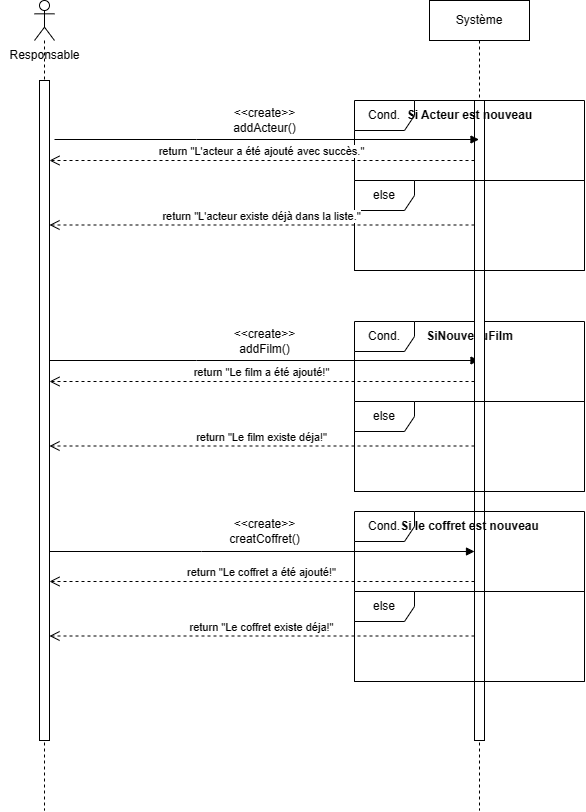

The diagram above was exported from draw.io. Its source (the exported page's mxGraphModel, read from the mxfile embedded in the PNG):
<mxGraphModel dx="1431" dy="764" grid="1" gridSize="10" guides="1" tooltips="1" connect="1" arrows="1" fold="1" page="1" pageScale="1" pageWidth="850" pageHeight="1100" math="0" shadow="0">
  <root>
    <mxCell id="leEKpEtvEi-1s6FfO1VS-0" />
    <mxCell id="leEKpEtvEi-1s6FfO1VS-1" parent="leEKpEtvEi-1s6FfO1VS-0" />
    <mxCell id="Lmfa4JknpKboQbcNZl2_-1" value="Système" style="shape=umlLifeline;perimeter=lifelinePerimeter;whiteSpace=wrap;html=1;container=1;dropTarget=0;collapsible=0;recursiveResize=0;outlineConnect=0;portConstraint=eastwest;newEdgeStyle={&quot;curved&quot;:0,&quot;rounded&quot;:0};" parent="leEKpEtvEi-1s6FfO1VS-1" vertex="1">
      <mxGeometry x="485" y="70" width="100" height="810" as="geometry" />
    </mxCell>
    <mxCell id="leEKpEtvEi-1s6FfO1VS-4" value="" style="html=1;verticalAlign=bottom;endArrow=block;edgeStyle=elbowEdgeStyle;elbow=vertical;curved=0;rounded=0;" parent="leEKpEtvEi-1s6FfO1VS-1" edge="1">
      <mxGeometry relative="1" as="geometry">
        <mxPoint x="99.5" y="430" as="sourcePoint" />
        <Array as="points">
          <mxPoint x="252" y="430" />
        </Array>
        <mxPoint x="534.5" y="430" as="targetPoint" />
      </mxGeometry>
    </mxCell>
    <mxCell id="NIBes_W4o2_Si64puAlG-7" value="Cond." style="shape=umlFrame;whiteSpace=wrap;html=1;pointerEvents=0;" parent="leEKpEtvEi-1s6FfO1VS-1" vertex="1">
      <mxGeometry x="410" y="391" width="230" height="170" as="geometry" />
    </mxCell>
    <mxCell id="leEKpEtvEi-1s6FfO1VS-5" value="&amp;lt;&amp;lt;create&amp;gt;&amp;gt;&lt;br&gt;addFilm()" style="text;html=1;align=center;verticalAlign=middle;resizable=0;points=[];autosize=1;strokeColor=none;fillColor=none;" parent="leEKpEtvEi-1s6FfO1VS-1" vertex="1">
      <mxGeometry x="280" y="391" width="80" height="40" as="geometry" />
    </mxCell>
    <mxCell id="fmYumN0LB-yE0j7WA38q-7" value="" style="shape=umlLifeline;perimeter=lifelinePerimeter;whiteSpace=wrap;html=1;container=1;dropTarget=0;collapsible=0;recursiveResize=0;outlineConnect=0;portConstraint=eastwest;newEdgeStyle={&quot;curved&quot;:0,&quot;rounded&quot;:0};participant=umlActor;" parent="leEKpEtvEi-1s6FfO1VS-1" vertex="1">
      <mxGeometry x="90" y="70" width="20" height="810" as="geometry" />
    </mxCell>
    <mxCell id="S5gjE3lx_B2eUDd0no5y-6" value="" style="html=1;points=[[0,0,0,0,5],[0,1,0,0,-5],[1,0,0,0,5],[1,1,0,0,-5]];perimeter=orthogonalPerimeter;outlineConnect=0;targetShapes=umlLifeline;portConstraint=eastwest;newEdgeStyle={&quot;curved&quot;:0,&quot;rounded&quot;:0};" parent="fmYumN0LB-yE0j7WA38q-7" vertex="1">
      <mxGeometry x="5" y="80" width="10" height="660" as="geometry" />
    </mxCell>
    <mxCell id="fmYumN0LB-yE0j7WA38q-8" value="Responsable" style="text;html=1;align=center;verticalAlign=middle;resizable=0;points=[];autosize=1;strokeColor=none;fillColor=none;" parent="leEKpEtvEi-1s6FfO1VS-1" vertex="1">
      <mxGeometry x="55" y="110" width="90" height="30" as="geometry" />
    </mxCell>
    <mxCell id="NIBes_W4o2_Si64puAlG-9" value="&lt;b&gt;SiNouveauFilm&lt;/b&gt;" style="text;html=1;align=center;verticalAlign=middle;resizable=0;points=[];autosize=1;strokeColor=none;fillColor=none;" parent="leEKpEtvEi-1s6FfO1VS-1" vertex="1">
      <mxGeometry x="470" y="391" width="110" height="30" as="geometry" />
    </mxCell>
    <mxCell id="HBOSpQksJkTKSAC-G7sL-0" value="" style="html=1;points=[[0,0,0,0,5],[0,1,0,0,-5],[1,0,0,0,5],[1,1,0,0,-5]];perimeter=orthogonalPerimeter;outlineConnect=0;targetShapes=umlLifeline;portConstraint=eastwest;newEdgeStyle={&quot;curved&quot;:0,&quot;rounded&quot;:0};" vertex="1" parent="leEKpEtvEi-1s6FfO1VS-1">
      <mxGeometry x="530" y="170" width="10" height="640" as="geometry" />
    </mxCell>
    <mxCell id="HBOSpQksJkTKSAC-G7sL-2" value="return &quot;Le film a été ajouté!&quot;" style="html=1;verticalAlign=bottom;endArrow=open;dashed=1;endSize=8;curved=0;rounded=0;" edge="1" parent="leEKpEtvEi-1s6FfO1VS-1">
      <mxGeometry relative="1" as="geometry">
        <mxPoint x="530" y="451" as="sourcePoint" />
        <mxPoint x="105" y="451" as="targetPoint" />
      </mxGeometry>
    </mxCell>
    <mxCell id="HBOSpQksJkTKSAC-G7sL-3" value="else" style="shape=umlFrame;whiteSpace=wrap;html=1;pointerEvents=0;" vertex="1" parent="leEKpEtvEi-1s6FfO1VS-1">
      <mxGeometry x="410" y="471" width="230" height="90" as="geometry" />
    </mxCell>
    <mxCell id="HBOSpQksJkTKSAC-G7sL-4" value="return &quot;Le film existe déja!&quot;" style="html=1;verticalAlign=bottom;endArrow=open;dashed=1;endSize=8;curved=0;rounded=0;" edge="1" parent="leEKpEtvEi-1s6FfO1VS-1">
      <mxGeometry relative="1" as="geometry">
        <mxPoint x="530" y="515.5" as="sourcePoint" />
        <mxPoint x="105" y="515.5" as="targetPoint" />
      </mxGeometry>
    </mxCell>
    <mxCell id="_HO6TqsHGwGjxhK1tmMe-0" value="Cond." style="shape=umlFrame;whiteSpace=wrap;html=1;pointerEvents=0;" vertex="1" parent="leEKpEtvEi-1s6FfO1VS-1">
      <mxGeometry x="410" y="581" width="230" height="170" as="geometry" />
    </mxCell>
    <mxCell id="_HO6TqsHGwGjxhK1tmMe-1" value="&amp;lt;&amp;lt;create&amp;gt;&amp;gt;&lt;br&gt;creatCoffret()" style="text;html=1;align=center;verticalAlign=middle;resizable=0;points=[];autosize=1;strokeColor=none;fillColor=none;" vertex="1" parent="leEKpEtvEi-1s6FfO1VS-1">
      <mxGeometry x="275" y="581" width="90" height="40" as="geometry" />
    </mxCell>
    <mxCell id="_HO6TqsHGwGjxhK1tmMe-2" value="&lt;b&gt;Si le coffret est nouveau&lt;/b&gt;" style="text;html=1;align=center;verticalAlign=middle;resizable=0;points=[];autosize=1;strokeColor=none;fillColor=none;" vertex="1" parent="leEKpEtvEi-1s6FfO1VS-1">
      <mxGeometry x="445" y="581" width="160" height="30" as="geometry" />
    </mxCell>
    <mxCell id="_HO6TqsHGwGjxhK1tmMe-3" value="return &quot;Le coffret a été ajouté!&quot;" style="html=1;verticalAlign=bottom;endArrow=open;dashed=1;endSize=8;curved=0;rounded=0;" edge="1" parent="leEKpEtvEi-1s6FfO1VS-1">
      <mxGeometry relative="1" as="geometry">
        <mxPoint x="530" y="651" as="sourcePoint" />
        <mxPoint x="105" y="651" as="targetPoint" />
      </mxGeometry>
    </mxCell>
    <mxCell id="_HO6TqsHGwGjxhK1tmMe-4" value="else" style="shape=umlFrame;whiteSpace=wrap;html=1;pointerEvents=0;" vertex="1" parent="leEKpEtvEi-1s6FfO1VS-1">
      <mxGeometry x="410" y="661" width="230" height="90" as="geometry" />
    </mxCell>
    <mxCell id="_HO6TqsHGwGjxhK1tmMe-5" value="return &quot;Le coffret existe déja!&quot;" style="html=1;verticalAlign=bottom;endArrow=open;dashed=1;endSize=8;curved=0;rounded=0;" edge="1" parent="leEKpEtvEi-1s6FfO1VS-1">
      <mxGeometry relative="1" as="geometry">
        <mxPoint x="530" y="705.5" as="sourcePoint" />
        <mxPoint x="105" y="705.5" as="targetPoint" />
      </mxGeometry>
    </mxCell>
    <mxCell id="_HO6TqsHGwGjxhK1tmMe-6" value="" style="html=1;verticalAlign=bottom;endArrow=block;edgeStyle=elbowEdgeStyle;elbow=vertical;curved=0;rounded=0;" edge="1" parent="leEKpEtvEi-1s6FfO1VS-1">
      <mxGeometry relative="1" as="geometry">
        <mxPoint x="105" y="621" as="sourcePoint" />
        <Array as="points">
          <mxPoint x="257" y="621" />
        </Array>
        <mxPoint x="530" y="621" as="targetPoint" />
      </mxGeometry>
    </mxCell>
    <mxCell id="_HO6TqsHGwGjxhK1tmMe-7" value="" style="html=1;verticalAlign=bottom;endArrow=block;edgeStyle=elbowEdgeStyle;elbow=vertical;curved=0;rounded=0;" edge="1" parent="leEKpEtvEi-1s6FfO1VS-1">
      <mxGeometry relative="1" as="geometry">
        <mxPoint x="110" y="209" as="sourcePoint" />
        <Array as="points">
          <mxPoint x="252" y="209" />
        </Array>
        <mxPoint x="534.5" y="209" as="targetPoint" />
      </mxGeometry>
    </mxCell>
    <mxCell id="_HO6TqsHGwGjxhK1tmMe-8" value="Cond." style="shape=umlFrame;whiteSpace=wrap;html=1;pointerEvents=0;" vertex="1" parent="leEKpEtvEi-1s6FfO1VS-1">
      <mxGeometry x="410" y="170" width="230" height="170" as="geometry" />
    </mxCell>
    <mxCell id="_HO6TqsHGwGjxhK1tmMe-9" value="&amp;lt;&amp;lt;create&amp;gt;&amp;gt;&lt;br&gt;addActeur()" style="text;html=1;align=center;verticalAlign=middle;resizable=0;points=[];autosize=1;strokeColor=none;fillColor=none;" vertex="1" parent="leEKpEtvEi-1s6FfO1VS-1">
      <mxGeometry x="275" y="170" width="90" height="40" as="geometry" />
    </mxCell>
    <mxCell id="_HO6TqsHGwGjxhK1tmMe-10" value="&lt;b&gt;Si Acteur est nouveau&lt;/b&gt;" style="text;html=1;align=center;verticalAlign=middle;resizable=0;points=[];autosize=1;strokeColor=none;fillColor=none;" vertex="1" parent="leEKpEtvEi-1s6FfO1VS-1">
      <mxGeometry x="450" y="170" width="150" height="30" as="geometry" />
    </mxCell>
    <mxCell id="_HO6TqsHGwGjxhK1tmMe-11" value="return &quot;L'acteur a été ajouté avec succès.&quot;" style="html=1;verticalAlign=bottom;endArrow=open;dashed=1;endSize=8;curved=0;rounded=0;" edge="1" parent="leEKpEtvEi-1s6FfO1VS-1">
      <mxGeometry relative="1" as="geometry">
        <mxPoint x="530" y="230" as="sourcePoint" />
        <mxPoint x="105" y="230" as="targetPoint" />
      </mxGeometry>
    </mxCell>
    <mxCell id="_HO6TqsHGwGjxhK1tmMe-12" value="else" style="shape=umlFrame;whiteSpace=wrap;html=1;pointerEvents=0;" vertex="1" parent="leEKpEtvEi-1s6FfO1VS-1">
      <mxGeometry x="410" y="250" width="230" height="90" as="geometry" />
    </mxCell>
    <mxCell id="_HO6TqsHGwGjxhK1tmMe-13" value="return &quot;L'acteur existe déjà dans la liste.&quot;" style="html=1;verticalAlign=bottom;endArrow=open;dashed=1;endSize=8;curved=0;rounded=0;" edge="1" parent="leEKpEtvEi-1s6FfO1VS-1">
      <mxGeometry relative="1" as="geometry">
        <mxPoint x="530" y="294.5" as="sourcePoint" />
        <mxPoint x="105" y="294.5" as="targetPoint" />
      </mxGeometry>
    </mxCell>
  </root>
</mxGraphModel>